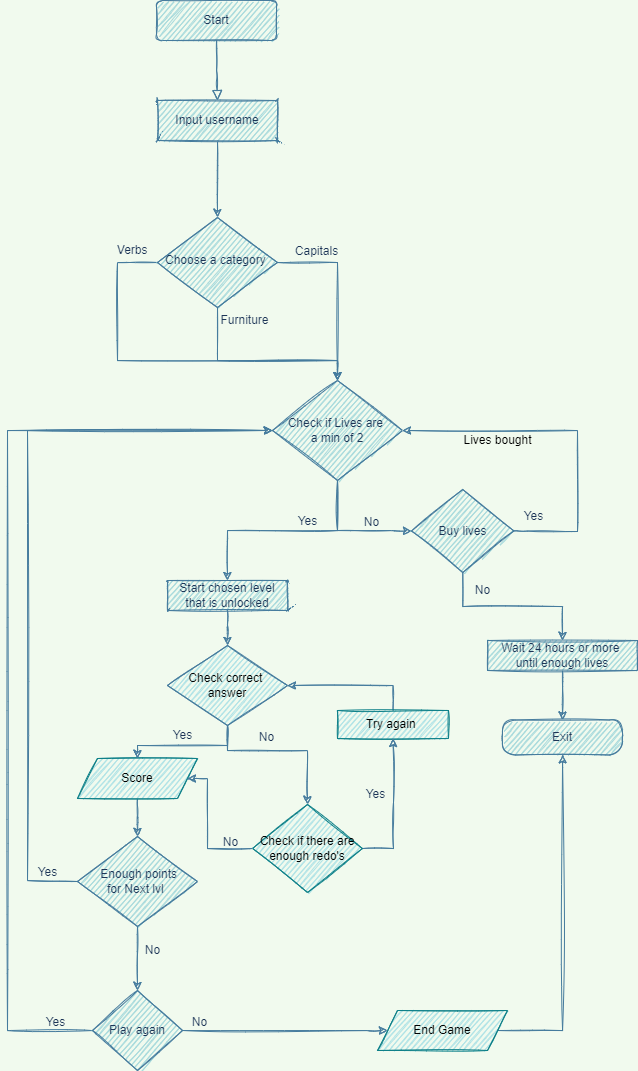

The diagram above was exported from draw.io. Its source (the exported page's mxGraphModel, read from the mxfile embedded in the PNG):
<mxGraphModel dx="920" dy="513" grid="1" gridSize="10" guides="1" tooltips="1" connect="1" arrows="1" fold="1" page="1" pageScale="1" pageWidth="827" pageHeight="1169" background="#F1FAEE" math="0" shadow="0">
  <root>
    <mxCell id="WIyWlLk6GJQsqaUBKTNV-0" />
    <mxCell id="WIyWlLk6GJQsqaUBKTNV-1" parent="WIyWlLk6GJQsqaUBKTNV-0" />
    <mxCell id="WIyWlLk6GJQsqaUBKTNV-2" value="" style="rounded=0;html=1;jettySize=auto;orthogonalLoop=1;fontSize=11;endArrow=block;endFill=0;endSize=8;strokeWidth=1;shadow=0;labelBackgroundColor=none;edgeStyle=orthogonalEdgeStyle;strokeColor=#457B9D;fontColor=#1D3557;sketch=1;" parent="WIyWlLk6GJQsqaUBKTNV-1" source="WIyWlLk6GJQsqaUBKTNV-3" edge="1">
      <mxGeometry relative="1" as="geometry">
        <mxPoint x="220" y="140" as="targetPoint" />
      </mxGeometry>
    </mxCell>
    <mxCell id="WIyWlLk6GJQsqaUBKTNV-3" value="Start" style="rounded=1;whiteSpace=wrap;html=1;fontSize=12;glass=0;strokeWidth=1;shadow=0;fillColor=#A8DADC;strokeColor=#457B9D;fontColor=#1D3557;sketch=1;" parent="WIyWlLk6GJQsqaUBKTNV-1" vertex="1">
      <mxGeometry x="159" y="40" width="120" height="40" as="geometry" />
    </mxCell>
    <mxCell id="4UZDFIkJWB4SZffv4JfM-0" value="" style="edgeStyle=orthogonalEdgeStyle;rounded=0;orthogonalLoop=1;jettySize=auto;html=1;strokeColor=#457B9D;sketch=1;" parent="WIyWlLk6GJQsqaUBKTNV-1" source="WIyWlLk6GJQsqaUBKTNV-7" target="WIyWlLk6GJQsqaUBKTNV-10" edge="1">
      <mxGeometry relative="1" as="geometry" />
    </mxCell>
    <mxCell id="WIyWlLk6GJQsqaUBKTNV-7" value="Input username" style="rounded=1;whiteSpace=wrap;html=1;fontSize=12;glass=0;strokeWidth=1;shadow=0;arcSize=0;fillColor=#A8DADC;strokeColor=#457B9D;fontColor=#1D3557;sketch=1;" parent="WIyWlLk6GJQsqaUBKTNV-1" vertex="1">
      <mxGeometry x="160" y="140" width="120" height="40" as="geometry" />
    </mxCell>
    <mxCell id="EfqT7w8lJuZiyg7AGYG8-13" value="" style="edgeStyle=orthogonalEdgeStyle;rounded=0;orthogonalLoop=1;jettySize=auto;html=1;startArrow=none;labelBackgroundColor=#F1FAEE;strokeColor=#457B9D;fontColor=#1D3557;sketch=1;" parent="WIyWlLk6GJQsqaUBKTNV-1" source="EfqT7w8lJuZiyg7AGYG8-29" target="WIyWlLk6GJQsqaUBKTNV-11" edge="1">
      <mxGeometry relative="1" as="geometry" />
    </mxCell>
    <mxCell id="4UZDFIkJWB4SZffv4JfM-1" value="" style="edgeStyle=orthogonalEdgeStyle;rounded=0;orthogonalLoop=1;jettySize=auto;html=1;entryX=0.5;entryY=0;entryDx=0;entryDy=0;exitX=0;exitY=0.5;exitDx=0;exitDy=0;strokeColor=#457B9D;sketch=1;" parent="WIyWlLk6GJQsqaUBKTNV-1" source="WIyWlLk6GJQsqaUBKTNV-10" target="EfqT7w8lJuZiyg7AGYG8-29" edge="1">
      <mxGeometry relative="1" as="geometry">
        <Array as="points">
          <mxPoint x="120" y="302" />
          <mxPoint x="120" y="400" />
          <mxPoint x="340" y="400" />
        </Array>
      </mxGeometry>
    </mxCell>
    <mxCell id="4UZDFIkJWB4SZffv4JfM-2" value="" style="edgeStyle=orthogonalEdgeStyle;rounded=0;orthogonalLoop=1;jettySize=auto;html=1;entryX=0.5;entryY=0;entryDx=0;entryDy=0;exitX=1;exitY=0.5;exitDx=0;exitDy=0;sketch=1;strokeColor=#457B9D;" parent="WIyWlLk6GJQsqaUBKTNV-1" source="WIyWlLk6GJQsqaUBKTNV-10" target="EfqT7w8lJuZiyg7AGYG8-29" edge="1">
      <mxGeometry relative="1" as="geometry">
        <Array as="points">
          <mxPoint x="340" y="302" />
        </Array>
      </mxGeometry>
    </mxCell>
    <mxCell id="4UZDFIkJWB4SZffv4JfM-3" style="edgeStyle=orthogonalEdgeStyle;rounded=0;orthogonalLoop=1;jettySize=auto;html=1;entryX=0.5;entryY=0;entryDx=0;entryDy=0;strokeColor=#457B9D;sketch=1;" parent="WIyWlLk6GJQsqaUBKTNV-1" source="WIyWlLk6GJQsqaUBKTNV-10" target="EfqT7w8lJuZiyg7AGYG8-29" edge="1">
      <mxGeometry relative="1" as="geometry">
        <Array as="points">
          <mxPoint x="220" y="400" />
          <mxPoint x="340" y="400" />
        </Array>
      </mxGeometry>
    </mxCell>
    <mxCell id="WIyWlLk6GJQsqaUBKTNV-10" value="Choose a category&amp;nbsp;" style="rhombus;whiteSpace=wrap;html=1;shadow=0;fontFamily=Helvetica;fontSize=12;align=center;strokeWidth=1;spacing=6;spacingTop=-4;fillColor=#A8DADC;strokeColor=#457B9D;fontColor=#1D3557;sketch=1;" parent="WIyWlLk6GJQsqaUBKTNV-1" vertex="1">
      <mxGeometry x="160" y="257" width="120" height="90" as="geometry" />
    </mxCell>
    <mxCell id="fHT9FWWDWP8ew0ntzEbG-6" value="" style="edgeStyle=orthogonalEdgeStyle;rounded=0;orthogonalLoop=1;jettySize=auto;html=1;sketch=1;strokeColor=#457B9D;" edge="1" parent="WIyWlLk6GJQsqaUBKTNV-1" source="WIyWlLk6GJQsqaUBKTNV-11" target="fHT9FWWDWP8ew0ntzEbG-5">
      <mxGeometry relative="1" as="geometry" />
    </mxCell>
    <mxCell id="WIyWlLk6GJQsqaUBKTNV-11" value="&lt;span&gt;Start chosen level that is unlocked&lt;/span&gt;" style="rounded=1;whiteSpace=wrap;html=1;fontSize=12;glass=0;strokeWidth=1;shadow=0;arcSize=0;fillColor=#A8DADC;strokeColor=#457B9D;fontColor=#1D3557;sketch=1;" parent="WIyWlLk6GJQsqaUBKTNV-1" vertex="1">
      <mxGeometry x="170" y="620" width="120" height="30" as="geometry" />
    </mxCell>
    <mxCell id="HJB6KLb9fFMLx7DAz-WH-3" style="edgeStyle=orthogonalEdgeStyle;rounded=0;orthogonalLoop=1;jettySize=auto;html=1;entryX=1;entryY=0.5;entryDx=0;entryDy=0;labelBackgroundColor=#F1FAEE;strokeColor=#457B9D;fontColor=#1D3557;sketch=1;startArrow=none;exitX=1;exitY=0.5;exitDx=0;exitDy=0;" parent="WIyWlLk6GJQsqaUBKTNV-1" source="HJB6KLb9fFMLx7DAz-WH-9" target="EfqT7w8lJuZiyg7AGYG8-29" edge="1">
      <mxGeometry relative="1" as="geometry">
        <mxPoint x="620" y="520" as="targetPoint" />
        <mxPoint x="520" y="610" as="sourcePoint" />
        <Array as="points">
          <mxPoint x="530" y="571" />
          <mxPoint x="580" y="571" />
          <mxPoint x="580" y="470" />
        </Array>
      </mxGeometry>
    </mxCell>
    <mxCell id="EfqT7w8lJuZiyg7AGYG8-12" value="Capitals" style="text;html=1;align=center;verticalAlign=middle;resizable=0;points=[];autosize=1;strokeColor=none;fillColor=none;fontColor=#1D3557;sketch=1;" parent="WIyWlLk6GJQsqaUBKTNV-1" vertex="1">
      <mxGeometry x="289" y="281" width="60" height="20" as="geometry" />
    </mxCell>
    <mxCell id="EfqT7w8lJuZiyg7AGYG8-14" value="Furniture" style="text;html=1;align=center;verticalAlign=middle;resizable=0;points=[];autosize=1;strokeColor=none;fillColor=none;fontColor=#1D3557;sketch=1;" parent="WIyWlLk6GJQsqaUBKTNV-1" vertex="1">
      <mxGeometry x="217" y="350" width="60" height="20" as="geometry" />
    </mxCell>
    <mxCell id="HJB6KLb9fFMLx7DAz-WH-5" style="edgeStyle=orthogonalEdgeStyle;rounded=0;orthogonalLoop=1;jettySize=auto;html=1;labelBackgroundColor=#F1FAEE;strokeColor=#457B9D;fontColor=#1D3557;sketch=1;exitX=1;exitY=0.5;exitDx=0;exitDy=0;" parent="WIyWlLk6GJQsqaUBKTNV-1" source="4pWaxVz9bQJqg4kDZxPD-3" target="HJB6KLb9fFMLx7DAz-WH-1" edge="1">
      <mxGeometry relative="1" as="geometry">
        <Array as="points">
          <mxPoint x="565" y="1070" />
        </Array>
        <mxPoint x="425" y="982.5294117647061" as="sourcePoint" />
      </mxGeometry>
    </mxCell>
    <mxCell id="EfqT7w8lJuZiyg7AGYG8-24" value="&amp;nbsp;Verbs" style="text;html=1;align=center;verticalAlign=middle;resizable=0;points=[];autosize=1;strokeColor=none;fillColor=none;fontColor=#1D3557;sketch=1;" parent="WIyWlLk6GJQsqaUBKTNV-1" vertex="1">
      <mxGeometry x="108" y="280" width="50" height="20" as="geometry" />
    </mxCell>
    <mxCell id="HJB6KLb9fFMLx7DAz-WH-14" style="edgeStyle=orthogonalEdgeStyle;rounded=0;sketch=1;orthogonalLoop=1;jettySize=auto;html=1;entryX=0;entryY=0.5;entryDx=0;entryDy=0;fontColor=#1D3557;strokeColor=#457B9D;fillColor=#A8DADC;" parent="WIyWlLk6GJQsqaUBKTNV-1" source="EfqT7w8lJuZiyg7AGYG8-29" target="HJB6KLb9fFMLx7DAz-WH-9" edge="1">
      <mxGeometry relative="1" as="geometry">
        <Array as="points">
          <mxPoint x="340" y="570" />
          <mxPoint x="394" y="570" />
          <mxPoint x="414" y="571" />
        </Array>
      </mxGeometry>
    </mxCell>
    <mxCell id="EfqT7w8lJuZiyg7AGYG8-29" value="Check if Lives are &lt;br&gt;a min of 2" style="rhombus;whiteSpace=wrap;html=1;fillColor=#A8DADC;strokeColor=#457B9D;fontColor=#1D3557;sketch=1;" parent="WIyWlLk6GJQsqaUBKTNV-1" vertex="1">
      <mxGeometry x="275" y="420" width="130" height="100" as="geometry" />
    </mxCell>
    <mxCell id="EfqT7w8lJuZiyg7AGYG8-47" value="Yes" style="text;html=1;align=center;verticalAlign=middle;resizable=0;points=[];autosize=1;strokeColor=none;fillColor=none;fontColor=#1D3557;sketch=1;" parent="WIyWlLk6GJQsqaUBKTNV-1" vertex="1">
      <mxGeometry x="295" y="551" width="30" height="20" as="geometry" />
    </mxCell>
    <mxCell id="EfqT7w8lJuZiyg7AGYG8-51" value="No" style="text;html=1;align=center;verticalAlign=middle;resizable=0;points=[];autosize=1;strokeColor=none;fillColor=none;fontColor=#1D3557;sketch=1;" parent="WIyWlLk6GJQsqaUBKTNV-1" vertex="1">
      <mxGeometry x="359" y="552" width="30" height="20" as="geometry" />
    </mxCell>
    <mxCell id="EfqT7w8lJuZiyg7AGYG8-63" value="" style="edgeStyle=orthogonalEdgeStyle;rounded=0;orthogonalLoop=1;jettySize=auto;html=1;labelBackgroundColor=#F1FAEE;strokeColor=#457B9D;fontColor=#1D3557;sketch=1;" parent="WIyWlLk6GJQsqaUBKTNV-1" source="EfqT7w8lJuZiyg7AGYG8-58" target="EfqT7w8lJuZiyg7AGYG8-61" edge="1">
      <mxGeometry relative="1" as="geometry">
        <Array as="points">
          <mxPoint x="125" y="920" />
        </Array>
      </mxGeometry>
    </mxCell>
    <mxCell id="EfqT7w8lJuZiyg7AGYG8-58" value="&lt;span&gt;&amp;nbsp;Enough points&lt;br&gt;for Next lvl&amp;nbsp;&lt;/span&gt;" style="rhombus;whiteSpace=wrap;html=1;fillColor=#A8DADC;strokeColor=#457B9D;fontColor=#1D3557;sketch=1;" parent="WIyWlLk6GJQsqaUBKTNV-1" vertex="1">
      <mxGeometry x="80" y="876" width="120" height="90" as="geometry" />
    </mxCell>
    <mxCell id="EfqT7w8lJuZiyg7AGYG8-69" style="edgeStyle=orthogonalEdgeStyle;rounded=0;orthogonalLoop=1;jettySize=auto;html=1;labelBackgroundColor=#F1FAEE;strokeColor=#457B9D;fontColor=#1D3557;sketch=1;entryX=0;entryY=0.5;entryDx=0;entryDy=0;exitX=0;exitY=0.5;exitDx=0;exitDy=0;" parent="WIyWlLk6GJQsqaUBKTNV-1" source="EfqT7w8lJuZiyg7AGYG8-58" edge="1" target="EfqT7w8lJuZiyg7AGYG8-29">
      <mxGeometry relative="1" as="geometry">
        <mxPoint x="275" y="480" as="targetPoint" />
        <Array as="points">
          <mxPoint x="80" y="920" />
          <mxPoint x="30" y="920" />
          <mxPoint x="30" y="470" />
        </Array>
        <mxPoint x="60" y="920" as="sourcePoint" />
      </mxGeometry>
    </mxCell>
    <mxCell id="fHT9FWWDWP8ew0ntzEbG-4" style="edgeStyle=orthogonalEdgeStyle;rounded=0;orthogonalLoop=1;jettySize=auto;html=1;entryX=0;entryY=0.5;entryDx=0;entryDy=0;exitX=1;exitY=0.5;exitDx=0;exitDy=0;sketch=1;strokeColor=#457B9D;" edge="1" parent="WIyWlLk6GJQsqaUBKTNV-1" source="EfqT7w8lJuZiyg7AGYG8-61" target="4pWaxVz9bQJqg4kDZxPD-3">
      <mxGeometry relative="1" as="geometry">
        <Array as="points">
          <mxPoint x="370" y="1070" />
          <mxPoint x="370" y="1070" />
        </Array>
      </mxGeometry>
    </mxCell>
    <mxCell id="fHT9FWWDWP8ew0ntzEbG-26" style="edgeStyle=orthogonalEdgeStyle;rounded=0;sketch=1;orthogonalLoop=1;jettySize=auto;html=1;entryX=0;entryY=0.5;entryDx=0;entryDy=0;strokeColor=#457B9D;" edge="1" parent="WIyWlLk6GJQsqaUBKTNV-1" source="EfqT7w8lJuZiyg7AGYG8-61" target="EfqT7w8lJuZiyg7AGYG8-29">
      <mxGeometry relative="1" as="geometry">
        <Array as="points">
          <mxPoint x="10" y="1070" />
          <mxPoint x="10" y="470" />
        </Array>
      </mxGeometry>
    </mxCell>
    <mxCell id="EfqT7w8lJuZiyg7AGYG8-61" value="Play again" style="rhombus;whiteSpace=wrap;html=1;fillColor=#A8DADC;strokeColor=#457B9D;fontColor=#1D3557;sketch=1;" parent="WIyWlLk6GJQsqaUBKTNV-1" vertex="1">
      <mxGeometry x="95" y="1030" width="90" height="80" as="geometry" />
    </mxCell>
    <mxCell id="EfqT7w8lJuZiyg7AGYG8-66" value="No" style="text;html=1;align=center;verticalAlign=middle;resizable=0;points=[];autosize=1;strokeColor=none;fillColor=none;fontColor=#1D3557;sketch=1;" parent="WIyWlLk6GJQsqaUBKTNV-1" vertex="1">
      <mxGeometry x="254" y="767" width="30" height="20" as="geometry" />
    </mxCell>
    <mxCell id="EfqT7w8lJuZiyg7AGYG8-67" value="No" style="text;html=1;align=center;verticalAlign=middle;resizable=0;points=[];autosize=1;strokeColor=none;fillColor=none;fontColor=#1D3557;sketch=1;" parent="WIyWlLk6GJQsqaUBKTNV-1" vertex="1">
      <mxGeometry x="140" y="980" width="30" height="20" as="geometry" />
    </mxCell>
    <mxCell id="EfqT7w8lJuZiyg7AGYG8-70" value="Yes" style="text;html=1;align=center;verticalAlign=middle;resizable=0;points=[];autosize=1;strokeColor=none;fillColor=none;fontColor=#1D3557;sketch=1;" parent="WIyWlLk6GJQsqaUBKTNV-1" vertex="1">
      <mxGeometry x="35" y="902" width="30" height="20" as="geometry" />
    </mxCell>
    <mxCell id="HJB6KLb9fFMLx7DAz-WH-1" value="Exit" style="whiteSpace=wrap;html=1;rounded=1;glass=0;strokeWidth=1;shadow=0;arcSize=38;fillColor=#A8DADC;strokeColor=#457B9D;fontColor=#1D3557;sketch=1;" parent="WIyWlLk6GJQsqaUBKTNV-1" vertex="1">
      <mxGeometry x="505" y="759.5" width="120" height="35" as="geometry" />
    </mxCell>
    <mxCell id="HJB6KLb9fFMLx7DAz-WH-18" value="" style="edgeStyle=orthogonalEdgeStyle;rounded=0;sketch=1;orthogonalLoop=1;jettySize=auto;html=1;fontColor=#1D3557;strokeColor=#457B9D;fillColor=#A8DADC;" parent="WIyWlLk6GJQsqaUBKTNV-1" source="HJB6KLb9fFMLx7DAz-WH-9" target="HJB6KLb9fFMLx7DAz-WH-16" edge="1">
      <mxGeometry relative="1" as="geometry" />
    </mxCell>
    <mxCell id="HJB6KLb9fFMLx7DAz-WH-9" value="&lt;span&gt;Buy lives&lt;/span&gt;" style="rhombus;whiteSpace=wrap;html=1;rounded=0;sketch=1;fontColor=#1D3557;strokeColor=#457B9D;fillColor=#A8DADC;" parent="WIyWlLk6GJQsqaUBKTNV-1" vertex="1">
      <mxGeometry x="414" y="529" width="102.5" height="83" as="geometry" />
    </mxCell>
    <mxCell id="HJB6KLb9fFMLx7DAz-WH-19" value="" style="edgeStyle=orthogonalEdgeStyle;rounded=0;sketch=1;orthogonalLoop=1;jettySize=auto;html=1;fontColor=#1D3557;strokeColor=#457B9D;fillColor=#A8DADC;" parent="WIyWlLk6GJQsqaUBKTNV-1" source="HJB6KLb9fFMLx7DAz-WH-16" target="HJB6KLb9fFMLx7DAz-WH-1" edge="1">
      <mxGeometry relative="1" as="geometry" />
    </mxCell>
    <mxCell id="HJB6KLb9fFMLx7DAz-WH-16" value="Wait 24 hours or more &lt;br&gt;until enough lives" style="whiteSpace=wrap;html=1;rounded=0;sketch=1;fontColor=#1D3557;strokeColor=#457B9D;fillColor=#A8DADC;" parent="WIyWlLk6GJQsqaUBKTNV-1" vertex="1">
      <mxGeometry x="490" y="680" width="150" height="30" as="geometry" />
    </mxCell>
    <mxCell id="fHT9FWWDWP8ew0ntzEbG-15" value="" style="edgeStyle=orthogonalEdgeStyle;rounded=0;sketch=1;orthogonalLoop=1;jettySize=auto;html=1;strokeColor=#457B9D;" edge="1" parent="WIyWlLk6GJQsqaUBKTNV-1" source="4pWaxVz9bQJqg4kDZxPD-0" target="EfqT7w8lJuZiyg7AGYG8-58">
      <mxGeometry relative="1" as="geometry" />
    </mxCell>
    <mxCell id="4pWaxVz9bQJqg4kDZxPD-0" value="Score" style="shape=parallelogram;perimeter=parallelogramPerimeter;whiteSpace=wrap;html=1;fixedSize=1;sketch=1;fillColor=#b0e3e6;strokeColor=#0e8088;" parent="WIyWlLk6GJQsqaUBKTNV-1" vertex="1">
      <mxGeometry x="80" y="798" width="120" height="40" as="geometry" />
    </mxCell>
    <mxCell id="4pWaxVz9bQJqg4kDZxPD-3" value="End Game" style="shape=parallelogram;perimeter=parallelogramPerimeter;whiteSpace=wrap;html=1;fixedSize=1;sketch=1;fillColor=#b0e3e6;strokeColor=#0e8088;" parent="WIyWlLk6GJQsqaUBKTNV-1" vertex="1">
      <mxGeometry x="380" y="1050" width="130" height="40" as="geometry" />
    </mxCell>
    <mxCell id="4pWaxVz9bQJqg4kDZxPD-5" value="Lives bought" style="text;html=1;align=center;verticalAlign=middle;resizable=0;points=[];autosize=1;strokeColor=none;fillColor=none;" parent="WIyWlLk6GJQsqaUBKTNV-1" vertex="1">
      <mxGeometry x="460" y="470" width="80" height="20" as="geometry" />
    </mxCell>
    <mxCell id="fHT9FWWDWP8ew0ntzEbG-0" value="Yes" style="text;html=1;align=center;verticalAlign=middle;resizable=0;points=[];autosize=1;strokeColor=none;fillColor=none;fontColor=#1D3557;sketch=1;" vertex="1" parent="WIyWlLk6GJQsqaUBKTNV-1">
      <mxGeometry x="521" y="546" width="30" height="20" as="geometry" />
    </mxCell>
    <mxCell id="fHT9FWWDWP8ew0ntzEbG-2" value="No" style="text;html=1;align=center;verticalAlign=middle;resizable=0;points=[];autosize=1;strokeColor=none;fillColor=none;fontColor=#1D3557;sketch=1;" vertex="1" parent="WIyWlLk6GJQsqaUBKTNV-1">
      <mxGeometry x="470" y="620" width="30" height="20" as="geometry" />
    </mxCell>
    <mxCell id="fHT9FWWDWP8ew0ntzEbG-8" style="edgeStyle=orthogonalEdgeStyle;rounded=0;orthogonalLoop=1;jettySize=auto;html=1;entryX=0.5;entryY=0;entryDx=0;entryDy=0;startArrow=none;exitX=0.5;exitY=1;exitDx=0;exitDy=0;strokeColor=#457B9D;sketch=1;" edge="1" parent="WIyWlLk6GJQsqaUBKTNV-1" source="fHT9FWWDWP8ew0ntzEbG-5" target="4pWaxVz9bQJqg4kDZxPD-0">
      <mxGeometry relative="1" as="geometry">
        <Array as="points">
          <mxPoint x="230" y="785" />
          <mxPoint x="140" y="785" />
        </Array>
      </mxGeometry>
    </mxCell>
    <mxCell id="fHT9FWWDWP8ew0ntzEbG-16" style="edgeStyle=orthogonalEdgeStyle;rounded=0;sketch=1;orthogonalLoop=1;jettySize=auto;html=1;entryX=0.5;entryY=0;entryDx=0;entryDy=0;strokeColor=#457B9D;" edge="1" parent="WIyWlLk6GJQsqaUBKTNV-1" source="fHT9FWWDWP8ew0ntzEbG-5" target="fHT9FWWDWP8ew0ntzEbG-19">
      <mxGeometry relative="1" as="geometry">
        <Array as="points">
          <mxPoint x="230" y="790" />
          <mxPoint x="310" y="790" />
        </Array>
      </mxGeometry>
    </mxCell>
    <mxCell id="fHT9FWWDWP8ew0ntzEbG-5" value="Check correct &lt;br&gt;answer" style="rhombus;whiteSpace=wrap;html=1;fillColor=#b0e3e6;strokeColor=#457B9D;sketch=1;" vertex="1" parent="WIyWlLk6GJQsqaUBKTNV-1">
      <mxGeometry x="170" y="685" width="120" height="80" as="geometry" />
    </mxCell>
    <mxCell id="EfqT7w8lJuZiyg7AGYG8-59" value="Yes" style="text;html=1;align=center;verticalAlign=middle;resizable=0;points=[];autosize=1;strokeColor=none;fillColor=none;fontColor=#1D3557;sketch=1;" parent="WIyWlLk6GJQsqaUBKTNV-1" vertex="1">
      <mxGeometry x="43" y="1052" width="30" height="20" as="geometry" />
    </mxCell>
    <mxCell id="fHT9FWWDWP8ew0ntzEbG-9" value="Yes" style="text;html=1;align=center;verticalAlign=middle;resizable=0;points=[];autosize=1;strokeColor=none;fillColor=none;fontColor=#1D3557;sketch=1;" vertex="1" parent="WIyWlLk6GJQsqaUBKTNV-1">
      <mxGeometry x="170" y="765" width="30" height="20" as="geometry" />
    </mxCell>
    <mxCell id="fHT9FWWDWP8ew0ntzEbG-25" style="edgeStyle=orthogonalEdgeStyle;rounded=0;sketch=1;orthogonalLoop=1;jettySize=auto;html=1;entryX=1;entryY=0.5;entryDx=0;entryDy=0;strokeColor=#457B9D;" edge="1" parent="WIyWlLk6GJQsqaUBKTNV-1" source="fHT9FWWDWP8ew0ntzEbG-13" target="fHT9FWWDWP8ew0ntzEbG-5">
      <mxGeometry relative="1" as="geometry">
        <Array as="points">
          <mxPoint x="396" y="725" />
        </Array>
      </mxGeometry>
    </mxCell>
    <mxCell id="fHT9FWWDWP8ew0ntzEbG-13" value="Try again&amp;nbsp;" style="rounded=0;whiteSpace=wrap;html=1;sketch=1;strokeColor=#0e8088;fillColor=#b0e3e6;" vertex="1" parent="WIyWlLk6GJQsqaUBKTNV-1">
      <mxGeometry x="340" y="750" width="111" height="28" as="geometry" />
    </mxCell>
    <mxCell id="fHT9FWWDWP8ew0ntzEbG-21" style="edgeStyle=orthogonalEdgeStyle;rounded=0;sketch=1;orthogonalLoop=1;jettySize=auto;html=1;strokeColor=#457B9D;entryX=0.5;entryY=1;entryDx=0;entryDy=0;" edge="1" parent="WIyWlLk6GJQsqaUBKTNV-1" source="fHT9FWWDWP8ew0ntzEbG-19" target="fHT9FWWDWP8ew0ntzEbG-13">
      <mxGeometry relative="1" as="geometry">
        <mxPoint x="400" y="760" as="targetPoint" />
        <Array as="points">
          <mxPoint x="396" y="842" />
          <mxPoint x="396" y="790" />
        </Array>
      </mxGeometry>
    </mxCell>
    <mxCell id="fHT9FWWDWP8ew0ntzEbG-28" value="" style="edgeStyle=orthogonalEdgeStyle;rounded=0;sketch=1;orthogonalLoop=1;jettySize=auto;html=1;strokeColor=#457B9D;exitX=0;exitY=0.5;exitDx=0;exitDy=0;" edge="1" parent="WIyWlLk6GJQsqaUBKTNV-1" source="fHT9FWWDWP8ew0ntzEbG-19" target="4pWaxVz9bQJqg4kDZxPD-0">
      <mxGeometry relative="1" as="geometry">
        <Array as="points">
          <mxPoint x="210" y="888" />
          <mxPoint x="210" y="818" />
        </Array>
      </mxGeometry>
    </mxCell>
    <mxCell id="fHT9FWWDWP8ew0ntzEbG-19" value="Check if there are enough redo's" style="rhombus;whiteSpace=wrap;html=1;sketch=1;strokeColor=#0e8088;fillColor=#b0e3e6;" vertex="1" parent="WIyWlLk6GJQsqaUBKTNV-1">
      <mxGeometry x="255.13" y="844" width="109.75" height="88" as="geometry" />
    </mxCell>
    <mxCell id="fHT9FWWDWP8ew0ntzEbG-22" value="Yes" style="text;html=1;align=center;verticalAlign=middle;resizable=0;points=[];autosize=1;strokeColor=none;fillColor=none;fontColor=#1D3557;sketch=1;" vertex="1" parent="WIyWlLk6GJQsqaUBKTNV-1">
      <mxGeometry x="363" y="824" width="30" height="20" as="geometry" />
    </mxCell>
    <mxCell id="fHT9FWWDWP8ew0ntzEbG-27" value="No" style="text;html=1;align=center;verticalAlign=middle;resizable=0;points=[];autosize=1;strokeColor=none;fillColor=none;fontColor=#1D3557;sketch=1;" vertex="1" parent="WIyWlLk6GJQsqaUBKTNV-1">
      <mxGeometry x="187" y="1052" width="30" height="20" as="geometry" />
    </mxCell>
    <mxCell id="fHT9FWWDWP8ew0ntzEbG-29" value="No" style="text;html=1;align=center;verticalAlign=middle;resizable=0;points=[];autosize=1;strokeColor=none;fillColor=none;fontColor=#1D3557;sketch=1;" vertex="1" parent="WIyWlLk6GJQsqaUBKTNV-1">
      <mxGeometry x="218" y="872" width="30" height="20" as="geometry" />
    </mxCell>
  </root>
</mxGraphModel>